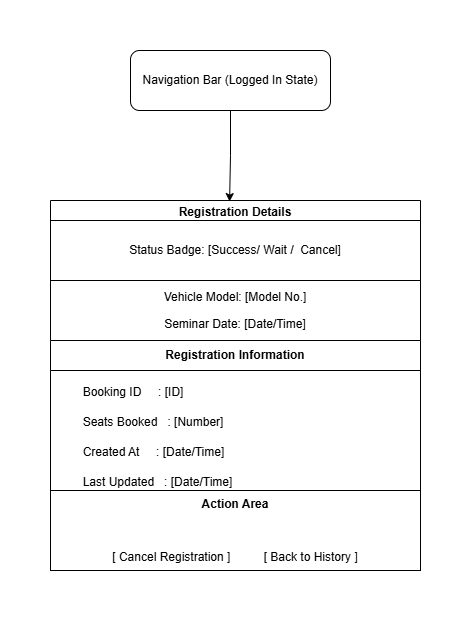

The diagram above was exported from draw.io. Its source (the exported page's mxGraphModel, read from the mxfile embedded in the PNG):
<mxGraphModel dx="1186" dy="701" grid="1" gridSize="10" guides="1" tooltips="1" connect="1" arrows="1" fold="1" page="1" pageScale="1" pageWidth="850" pageHeight="1100" math="0" shadow="0">
  <root>
    <mxCell id="0" />
    <mxCell id="1" parent="0" />
    <mxCell id="QRoN5egguOYEfS-n3MYO-1" parent="1" style="rounded=1;whiteSpace=wrap;html=1;" value="Navigation Bar (Logged In State)" vertex="1">
      <mxGeometry height="60" width="200" x="260" y="90" as="geometry" />
    </mxCell>
    <mxCell id="QRoN5egguOYEfS-n3MYO-2" parent="1" style="swimlane;whiteSpace=wrap;html=1;" value="Registration Details" vertex="1">
      <mxGeometry height="370" width="370" x="180" y="240" as="geometry">
        <mxRectangle height="30" width="140" x="180" y="240" as="alternateBounds" />
      </mxGeometry>
    </mxCell>
    <mxCell id="QRoN5egguOYEfS-n3MYO-9" parent="QRoN5egguOYEfS-n3MYO-2" style="rounded=0;whiteSpace=wrap;html=1;" value="Status Badge: [Success/ Wait /&amp;nbsp; Cancel]" vertex="1">
      <mxGeometry height="60" width="370" y="20" as="geometry" />
    </mxCell>
    <mxCell id="QRoN5egguOYEfS-n3MYO-10" parent="QRoN5egguOYEfS-n3MYO-2" style="rounded=0;whiteSpace=wrap;html=1;" value="&lt;p dir=&quot;auto&quot; style=&quot;white-space-collapse: preserve;&quot;&gt;Vehicle Model: [Model No.]&lt;/p&gt;&lt;p dir=&quot;auto&quot; style=&quot;white-space-collapse: preserve;&quot;&gt;Seminar Date: [Date/Time]&lt;/p&gt;" vertex="1">
      <mxGeometry height="60" width="370" y="80" as="geometry" />
    </mxCell>
    <mxCell id="QRoN5egguOYEfS-n3MYO-11" parent="QRoN5egguOYEfS-n3MYO-2" style="swimlane;fontStyle=0;childLayout=stackLayout;horizontal=1;startSize=30;horizontalStack=0;resizeParent=1;resizeParentMax=0;resizeLast=0;collapsible=1;marginBottom=0;whiteSpace=wrap;html=1;" value="&lt;p dir=&quot;auto&quot; style=&quot;white-space-collapse: preserve;&quot;&gt;&lt;b&gt;Registration Information&lt;/b&gt;&lt;/p&gt;" vertex="1">
      <mxGeometry height="150" width="370" y="140" as="geometry">
        <mxRectangle height="30" width="60" y="140" as="alternateBounds" />
      </mxGeometry>
    </mxCell>
    <mxCell id="QRoN5egguOYEfS-n3MYO-12" parent="QRoN5egguOYEfS-n3MYO-11" style="text;strokeColor=none;fillColor=none;align=left;verticalAlign=middle;spacingLeft=4;spacingRight=4;overflow=hidden;points=[[0,0.5],[1,0.5]];portConstraint=eastwest;rotatable=0;whiteSpace=wrap;html=1;" value="&lt;p dir=&quot;auto&quot; style=&quot;white-space-collapse: preserve;&quot;&gt;&lt;span style=&quot;white-space: pre;&quot;&gt;&#09;&lt;/span&gt;Booking ID     : [ID]&lt;/p&gt;" vertex="1">
      <mxGeometry height="30" width="370" y="30" as="geometry" />
    </mxCell>
    <mxCell id="QRoN5egguOYEfS-n3MYO-13" parent="QRoN5egguOYEfS-n3MYO-11" style="text;strokeColor=none;fillColor=none;align=left;verticalAlign=middle;spacingLeft=4;spacingRight=4;overflow=hidden;points=[[0,0.5],[1,0.5]];portConstraint=eastwest;rotatable=0;whiteSpace=wrap;html=1;" value="&lt;p dir=&quot;auto&quot; style=&quot;white-space-collapse: preserve;&quot;&gt;&lt;span style=&quot;white-space: pre;&quot;&gt;&#09;&lt;/span&gt;Seats Booked   : [Number]&lt;/p&gt;" vertex="1">
      <mxGeometry height="30" width="370" y="60" as="geometry" />
    </mxCell>
    <mxCell id="QRoN5egguOYEfS-n3MYO-14" parent="QRoN5egguOYEfS-n3MYO-11" style="text;strokeColor=none;fillColor=none;align=left;verticalAlign=middle;spacingLeft=4;spacingRight=4;overflow=hidden;points=[[0,0.5],[1,0.5]];portConstraint=eastwest;rotatable=0;whiteSpace=wrap;html=1;" value="&lt;p dir=&quot;auto&quot; style=&quot;white-space-collapse: preserve;&quot;&gt;&lt;span style=&quot;white-space: pre;&quot;&gt;&#09;&lt;/span&gt;Created At     : [Date/Time]&lt;/p&gt;" vertex="1">
      <mxGeometry height="30" width="370" y="90" as="geometry" />
    </mxCell>
    <mxCell id="QRoN5egguOYEfS-n3MYO-16" parent="QRoN5egguOYEfS-n3MYO-11" style="text;strokeColor=none;fillColor=none;align=left;verticalAlign=middle;spacingLeft=4;spacingRight=4;overflow=hidden;points=[[0,0.5],[1,0.5]];portConstraint=eastwest;rotatable=0;whiteSpace=wrap;html=1;" value="&lt;p dir=&quot;auto&quot; style=&quot;white-space-collapse: preserve;&quot;&gt;&lt;span style=&quot;white-space: pre;&quot;&gt;&#09;&lt;/span&gt;Last Updated   : [Date/Time]&lt;/p&gt;" vertex="1">
      <mxGeometry height="30" width="370" y="120" as="geometry" />
    </mxCell>
    <mxCell id="QRoN5egguOYEfS-n3MYO-21" parent="QRoN5egguOYEfS-n3MYO-2" style="rounded=0;whiteSpace=wrap;html=1;" value="&lt;p dir=&quot;auto&quot; style=&quot;white-space-collapse: preserve;&quot;&gt;&lt;b&gt;Action Area&lt;/b&gt;&lt;/p&gt;&lt;p dir=&quot;auto&quot; style=&quot;white-space-collapse: preserve;&quot;&gt;&lt;span style=&quot;background-color: transparent; color: light-dark(rgb(0, 0, 0), rgb(255, 255, 255));&quot;&gt;&lt;br&gt;&lt;/span&gt;&lt;/p&gt;&lt;p dir=&quot;auto&quot; style=&quot;white-space-collapse: preserve;&quot;&gt;&lt;span style=&quot;background-color: transparent; color: light-dark(rgb(0, 0, 0), rgb(255, 255, 255));&quot;&gt;[ Cancel Registration ]     &lt;/span&gt;&lt;span style=&quot;background-color: transparent; color: light-dark(rgb(0, 0, 0), rgb(255, 255, 255));&quot;&gt;     [ Back to History ]&lt;/span&gt;&lt;/p&gt;" vertex="1">
      <mxGeometry height="80" width="370" y="290" as="geometry" />
    </mxCell>
    <mxCell id="QRoN5egguOYEfS-n3MYO-22" edge="1" parent="1" source="QRoN5egguOYEfS-n3MYO-1" style="edgeStyle=orthogonalEdgeStyle;rounded=0;orthogonalLoop=1;jettySize=auto;html=1;entryX=0.484;entryY=0.003;entryDx=0;entryDy=0;entryPerimeter=0;fontStyle=1" target="QRoN5egguOYEfS-n3MYO-2">
      <mxGeometry relative="1" as="geometry" />
    </mxCell>
  </root>
</mxGraphModel>